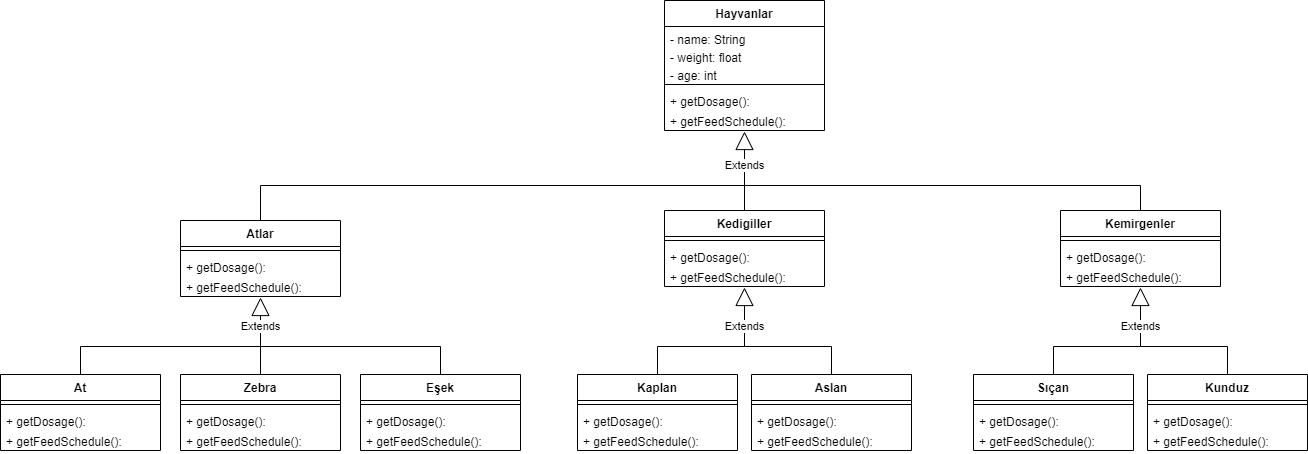

The diagram above was exported from draw.io. Its source (the exported page's mxGraphModel, read from the mxfile embedded in the PNG):
<mxGraphModel dx="2249" dy="1931" grid="1" gridSize="10" guides="1" tooltips="1" connect="1" arrows="1" fold="1" page="1" pageScale="1" pageWidth="827" pageHeight="1169" math="0" shadow="0">
  <root>
    <mxCell id="0" />
    <mxCell id="1" parent="0" />
    <mxCell id="jSu4BmUehy45Kzqd7HJT-1" value="Hayvanlar" style="swimlane;fontStyle=1;align=center;verticalAlign=top;childLayout=stackLayout;horizontal=1;startSize=26;horizontalStack=0;resizeParent=1;resizeParentMax=0;resizeLast=0;collapsible=1;marginBottom=0;strokeColor=default;" parent="1" vertex="1">
      <mxGeometry x="334" y="-30" width="160" height="130" as="geometry">
        <mxRectangle x="334" y="20" width="100" height="30" as="alternateBounds" />
      </mxGeometry>
    </mxCell>
    <mxCell id="jSu4BmUehy45Kzqd7HJT-2" value="- name: String" style="text;strokeColor=none;fillColor=none;align=left;verticalAlign=top;spacingLeft=4;spacingRight=4;overflow=hidden;rotatable=0;points=[[0,0.5],[1,0.5]];portConstraint=eastwest;" parent="jSu4BmUehy45Kzqd7HJT-1" vertex="1">
      <mxGeometry y="26" width="160" height="18" as="geometry" />
    </mxCell>
    <mxCell id="jSu4BmUehy45Kzqd7HJT-68" value="- weight: float" style="text;strokeColor=none;fillColor=none;spacingLeft=4;spacingRight=4;overflow=hidden;rotatable=0;points=[[0,0.5],[1,0.5]];portConstraint=eastwest;fontSize=12;" parent="jSu4BmUehy45Kzqd7HJT-1" vertex="1">
      <mxGeometry y="44" width="160" height="18" as="geometry" />
    </mxCell>
    <mxCell id="jSu4BmUehy45Kzqd7HJT-69" value="- age: int" style="text;strokeColor=none;fillColor=none;spacingLeft=4;spacingRight=4;overflow=hidden;rotatable=0;points=[[0,0.5],[1,0.5]];portConstraint=eastwest;fontSize=12;" parent="jSu4BmUehy45Kzqd7HJT-1" vertex="1">
      <mxGeometry y="62" width="160" height="18" as="geometry" />
    </mxCell>
    <mxCell id="jSu4BmUehy45Kzqd7HJT-3" value="" style="line;strokeWidth=1;fillColor=none;align=left;verticalAlign=middle;spacingTop=-1;spacingLeft=3;spacingRight=3;rotatable=0;labelPosition=right;points=[];portConstraint=eastwest;" parent="jSu4BmUehy45Kzqd7HJT-1" vertex="1">
      <mxGeometry y="80" width="160" height="8" as="geometry" />
    </mxCell>
    <mxCell id="jSu4BmUehy45Kzqd7HJT-4" value="+ getDosage():" style="text;strokeColor=none;fillColor=none;align=left;verticalAlign=top;spacingLeft=4;spacingRight=4;overflow=hidden;rotatable=0;points=[[0,0.5],[1,0.5]];portConstraint=eastwest;" parent="jSu4BmUehy45Kzqd7HJT-1" vertex="1">
      <mxGeometry y="88" width="160" height="20" as="geometry" />
    </mxCell>
    <mxCell id="yO4InMLimgz4RJKNMxAN-1" value="+ getFeedSchedule():" style="text;strokeColor=none;fillColor=none;align=left;verticalAlign=top;spacingLeft=4;spacingRight=4;overflow=hidden;rotatable=0;points=[[0,0.5],[1,0.5]];portConstraint=eastwest;" parent="jSu4BmUehy45Kzqd7HJT-1" vertex="1">
      <mxGeometry y="108" width="160" height="22" as="geometry" />
    </mxCell>
    <mxCell id="jSu4BmUehy45Kzqd7HJT-5" value="Kemirgenler" style="swimlane;fontStyle=1;align=center;verticalAlign=top;childLayout=stackLayout;horizontal=1;startSize=26;horizontalStack=0;resizeParent=1;resizeParentMax=0;resizeLast=0;collapsible=1;marginBottom=0;" parent="1" vertex="1">
      <mxGeometry x="730" y="180" width="160" height="76" as="geometry" />
    </mxCell>
    <mxCell id="jSu4BmUehy45Kzqd7HJT-7" value="" style="line;strokeWidth=1;fillColor=none;align=left;verticalAlign=middle;spacingTop=-1;spacingLeft=3;spacingRight=3;rotatable=0;labelPosition=right;points=[];portConstraint=eastwest;" parent="jSu4BmUehy45Kzqd7HJT-5" vertex="1">
      <mxGeometry y="26" width="160" height="8" as="geometry" />
    </mxCell>
    <mxCell id="yO4InMLimgz4RJKNMxAN-6" value="+ getDosage():" style="text;strokeColor=none;fillColor=none;align=left;verticalAlign=top;spacingLeft=4;spacingRight=4;overflow=hidden;rotatable=0;points=[[0,0.5],[1,0.5]];portConstraint=eastwest;" parent="jSu4BmUehy45Kzqd7HJT-5" vertex="1">
      <mxGeometry y="34" width="160" height="20" as="geometry" />
    </mxCell>
    <mxCell id="yO4InMLimgz4RJKNMxAN-7" value="+ getFeedSchedule():" style="text;strokeColor=none;fillColor=none;align=left;verticalAlign=top;spacingLeft=4;spacingRight=4;overflow=hidden;rotatable=0;points=[[0,0.5],[1,0.5]];portConstraint=eastwest;" parent="jSu4BmUehy45Kzqd7HJT-5" vertex="1">
      <mxGeometry y="54" width="160" height="22" as="geometry" />
    </mxCell>
    <mxCell id="jSu4BmUehy45Kzqd7HJT-9" value="Kedigiller" style="swimlane;fontStyle=1;align=center;verticalAlign=top;childLayout=stackLayout;horizontal=1;startSize=26;horizontalStack=0;resizeParent=1;resizeParentMax=0;resizeLast=0;collapsible=1;marginBottom=0;" parent="1" vertex="1">
      <mxGeometry x="334" y="180" width="160" height="76" as="geometry" />
    </mxCell>
    <mxCell id="jSu4BmUehy45Kzqd7HJT-11" value="" style="line;strokeWidth=1;fillColor=none;align=left;verticalAlign=middle;spacingTop=-1;spacingLeft=3;spacingRight=3;rotatable=0;labelPosition=right;points=[];portConstraint=eastwest;" parent="jSu4BmUehy45Kzqd7HJT-9" vertex="1">
      <mxGeometry y="26" width="160" height="8" as="geometry" />
    </mxCell>
    <mxCell id="yO4InMLimgz4RJKNMxAN-4" value="+ getDosage():" style="text;strokeColor=none;fillColor=none;align=left;verticalAlign=top;spacingLeft=4;spacingRight=4;overflow=hidden;rotatable=0;points=[[0,0.5],[1,0.5]];portConstraint=eastwest;" parent="jSu4BmUehy45Kzqd7HJT-9" vertex="1">
      <mxGeometry y="34" width="160" height="20" as="geometry" />
    </mxCell>
    <mxCell id="yO4InMLimgz4RJKNMxAN-5" value="+ getFeedSchedule():" style="text;strokeColor=none;fillColor=none;align=left;verticalAlign=top;spacingLeft=4;spacingRight=4;overflow=hidden;rotatable=0;points=[[0,0.5],[1,0.5]];portConstraint=eastwest;" parent="jSu4BmUehy45Kzqd7HJT-9" vertex="1">
      <mxGeometry y="54" width="160" height="22" as="geometry" />
    </mxCell>
    <mxCell id="jSu4BmUehy45Kzqd7HJT-13" value="Atlar" style="swimlane;fontStyle=1;align=center;verticalAlign=top;childLayout=stackLayout;horizontal=1;startSize=26;horizontalStack=0;resizeParent=1;resizeParentMax=0;resizeLast=0;collapsible=1;marginBottom=0;" parent="1" vertex="1">
      <mxGeometry x="-150" y="190" width="160" height="76" as="geometry" />
    </mxCell>
    <mxCell id="jSu4BmUehy45Kzqd7HJT-15" value="" style="line;strokeWidth=1;fillColor=none;align=left;verticalAlign=middle;spacingTop=-1;spacingLeft=3;spacingRight=3;rotatable=0;labelPosition=right;points=[];portConstraint=eastwest;" parent="jSu4BmUehy45Kzqd7HJT-13" vertex="1">
      <mxGeometry y="26" width="160" height="8" as="geometry" />
    </mxCell>
    <mxCell id="yO4InMLimgz4RJKNMxAN-2" value="+ getDosage():" style="text;strokeColor=none;fillColor=none;align=left;verticalAlign=top;spacingLeft=4;spacingRight=4;overflow=hidden;rotatable=0;points=[[0,0.5],[1,0.5]];portConstraint=eastwest;" parent="jSu4BmUehy45Kzqd7HJT-13" vertex="1">
      <mxGeometry y="34" width="160" height="20" as="geometry" />
    </mxCell>
    <mxCell id="yO4InMLimgz4RJKNMxAN-3" value="+ getFeedSchedule():" style="text;strokeColor=none;fillColor=none;align=left;verticalAlign=top;spacingLeft=4;spacingRight=4;overflow=hidden;rotatable=0;points=[[0,0.5],[1,0.5]];portConstraint=eastwest;" parent="jSu4BmUehy45Kzqd7HJT-13" vertex="1">
      <mxGeometry y="54" width="160" height="22" as="geometry" />
    </mxCell>
    <mxCell id="jSu4BmUehy45Kzqd7HJT-17" value="Eşek" style="swimlane;fontStyle=1;align=center;verticalAlign=top;childLayout=stackLayout;horizontal=1;startSize=26;horizontalStack=0;resizeParent=1;resizeParentMax=0;resizeLast=0;collapsible=1;marginBottom=0;" parent="1" vertex="1">
      <mxGeometry x="30" y="344" width="160" height="76" as="geometry" />
    </mxCell>
    <mxCell id="jSu4BmUehy45Kzqd7HJT-19" value="" style="line;strokeWidth=1;fillColor=none;align=left;verticalAlign=middle;spacingTop=-1;spacingLeft=3;spacingRight=3;rotatable=0;labelPosition=right;points=[];portConstraint=eastwest;" parent="jSu4BmUehy45Kzqd7HJT-17" vertex="1">
      <mxGeometry y="26" width="160" height="8" as="geometry" />
    </mxCell>
    <mxCell id="yO4InMLimgz4RJKNMxAN-12" value="+ getDosage():" style="text;strokeColor=none;fillColor=none;align=left;verticalAlign=top;spacingLeft=4;spacingRight=4;overflow=hidden;rotatable=0;points=[[0,0.5],[1,0.5]];portConstraint=eastwest;" parent="jSu4BmUehy45Kzqd7HJT-17" vertex="1">
      <mxGeometry y="34" width="160" height="20" as="geometry" />
    </mxCell>
    <mxCell id="yO4InMLimgz4RJKNMxAN-13" value="+ getFeedSchedule():" style="text;strokeColor=none;fillColor=none;align=left;verticalAlign=top;spacingLeft=4;spacingRight=4;overflow=hidden;rotatable=0;points=[[0,0.5],[1,0.5]];portConstraint=eastwest;" parent="jSu4BmUehy45Kzqd7HJT-17" vertex="1">
      <mxGeometry y="54" width="160" height="22" as="geometry" />
    </mxCell>
    <mxCell id="jSu4BmUehy45Kzqd7HJT-21" value="Zebra" style="swimlane;fontStyle=1;align=center;verticalAlign=top;childLayout=stackLayout;horizontal=1;startSize=26;horizontalStack=0;resizeParent=1;resizeParentMax=0;resizeLast=0;collapsible=1;marginBottom=0;" parent="1" vertex="1">
      <mxGeometry x="-150" y="344" width="160" height="76" as="geometry" />
    </mxCell>
    <mxCell id="jSu4BmUehy45Kzqd7HJT-23" value="" style="line;strokeWidth=1;fillColor=none;align=left;verticalAlign=middle;spacingTop=-1;spacingLeft=3;spacingRight=3;rotatable=0;labelPosition=right;points=[];portConstraint=eastwest;" parent="jSu4BmUehy45Kzqd7HJT-21" vertex="1">
      <mxGeometry y="26" width="160" height="8" as="geometry" />
    </mxCell>
    <mxCell id="yO4InMLimgz4RJKNMxAN-10" value="+ getDosage():" style="text;strokeColor=none;fillColor=none;align=left;verticalAlign=top;spacingLeft=4;spacingRight=4;overflow=hidden;rotatable=0;points=[[0,0.5],[1,0.5]];portConstraint=eastwest;" parent="jSu4BmUehy45Kzqd7HJT-21" vertex="1">
      <mxGeometry y="34" width="160" height="20" as="geometry" />
    </mxCell>
    <mxCell id="yO4InMLimgz4RJKNMxAN-11" value="+ getFeedSchedule():" style="text;strokeColor=none;fillColor=none;align=left;verticalAlign=top;spacingLeft=4;spacingRight=4;overflow=hidden;rotatable=0;points=[[0,0.5],[1,0.5]];portConstraint=eastwest;" parent="jSu4BmUehy45Kzqd7HJT-21" vertex="1">
      <mxGeometry y="54" width="160" height="22" as="geometry" />
    </mxCell>
    <mxCell id="jSu4BmUehy45Kzqd7HJT-25" value="At&#10;" style="swimlane;fontStyle=1;align=center;verticalAlign=top;childLayout=stackLayout;horizontal=1;startSize=26;horizontalStack=0;resizeParent=1;resizeParentMax=0;resizeLast=0;collapsible=1;marginBottom=0;" parent="1" vertex="1">
      <mxGeometry x="-330" y="344" width="160" height="76" as="geometry" />
    </mxCell>
    <mxCell id="jSu4BmUehy45Kzqd7HJT-27" value="" style="line;strokeWidth=1;fillColor=none;align=left;verticalAlign=middle;spacingTop=-1;spacingLeft=3;spacingRight=3;rotatable=0;labelPosition=right;points=[];portConstraint=eastwest;" parent="jSu4BmUehy45Kzqd7HJT-25" vertex="1">
      <mxGeometry y="26" width="160" height="8" as="geometry" />
    </mxCell>
    <mxCell id="yO4InMLimgz4RJKNMxAN-8" value="+ getDosage():" style="text;strokeColor=none;fillColor=none;align=left;verticalAlign=top;spacingLeft=4;spacingRight=4;overflow=hidden;rotatable=0;points=[[0,0.5],[1,0.5]];portConstraint=eastwest;" parent="jSu4BmUehy45Kzqd7HJT-25" vertex="1">
      <mxGeometry y="34" width="160" height="20" as="geometry" />
    </mxCell>
    <mxCell id="yO4InMLimgz4RJKNMxAN-9" value="+ getFeedSchedule():" style="text;strokeColor=none;fillColor=none;align=left;verticalAlign=top;spacingLeft=4;spacingRight=4;overflow=hidden;rotatable=0;points=[[0,0.5],[1,0.5]];portConstraint=eastwest;" parent="jSu4BmUehy45Kzqd7HJT-25" vertex="1">
      <mxGeometry y="54" width="160" height="22" as="geometry" />
    </mxCell>
    <mxCell id="jSu4BmUehy45Kzqd7HJT-29" value="Aslan" style="swimlane;fontStyle=1;align=center;verticalAlign=top;childLayout=stackLayout;horizontal=1;startSize=26;horizontalStack=0;resizeParent=1;resizeParentMax=0;resizeLast=0;collapsible=1;marginBottom=0;" parent="1" vertex="1">
      <mxGeometry x="421" y="344" width="160" height="76" as="geometry" />
    </mxCell>
    <mxCell id="jSu4BmUehy45Kzqd7HJT-31" value="" style="line;strokeWidth=1;fillColor=none;align=left;verticalAlign=middle;spacingTop=-1;spacingLeft=3;spacingRight=3;rotatable=0;labelPosition=right;points=[];portConstraint=eastwest;" parent="jSu4BmUehy45Kzqd7HJT-29" vertex="1">
      <mxGeometry y="26" width="160" height="8" as="geometry" />
    </mxCell>
    <mxCell id="yO4InMLimgz4RJKNMxAN-16" value="+ getDosage():" style="text;strokeColor=none;fillColor=none;align=left;verticalAlign=top;spacingLeft=4;spacingRight=4;overflow=hidden;rotatable=0;points=[[0,0.5],[1,0.5]];portConstraint=eastwest;" parent="jSu4BmUehy45Kzqd7HJT-29" vertex="1">
      <mxGeometry y="34" width="160" height="20" as="geometry" />
    </mxCell>
    <mxCell id="yO4InMLimgz4RJKNMxAN-17" value="+ getFeedSchedule():" style="text;strokeColor=none;fillColor=none;align=left;verticalAlign=top;spacingLeft=4;spacingRight=4;overflow=hidden;rotatable=0;points=[[0,0.5],[1,0.5]];portConstraint=eastwest;" parent="jSu4BmUehy45Kzqd7HJT-29" vertex="1">
      <mxGeometry y="54" width="160" height="22" as="geometry" />
    </mxCell>
    <mxCell id="jSu4BmUehy45Kzqd7HJT-33" value="Kaplan" style="swimlane;fontStyle=1;align=center;verticalAlign=top;childLayout=stackLayout;horizontal=1;startSize=26;horizontalStack=0;resizeParent=1;resizeParentMax=0;resizeLast=0;collapsible=1;marginBottom=0;" parent="1" vertex="1">
      <mxGeometry x="247" y="344" width="160" height="76" as="geometry" />
    </mxCell>
    <mxCell id="jSu4BmUehy45Kzqd7HJT-35" value="" style="line;strokeWidth=1;fillColor=none;align=left;verticalAlign=middle;spacingTop=-1;spacingLeft=3;spacingRight=3;rotatable=0;labelPosition=right;points=[];portConstraint=eastwest;" parent="jSu4BmUehy45Kzqd7HJT-33" vertex="1">
      <mxGeometry y="26" width="160" height="8" as="geometry" />
    </mxCell>
    <mxCell id="yO4InMLimgz4RJKNMxAN-14" value="+ getDosage():" style="text;strokeColor=none;fillColor=none;align=left;verticalAlign=top;spacingLeft=4;spacingRight=4;overflow=hidden;rotatable=0;points=[[0,0.5],[1,0.5]];portConstraint=eastwest;" parent="jSu4BmUehy45Kzqd7HJT-33" vertex="1">
      <mxGeometry y="34" width="160" height="20" as="geometry" />
    </mxCell>
    <mxCell id="yO4InMLimgz4RJKNMxAN-15" value="+ getFeedSchedule():" style="text;strokeColor=none;fillColor=none;align=left;verticalAlign=top;spacingLeft=4;spacingRight=4;overflow=hidden;rotatable=0;points=[[0,0.5],[1,0.5]];portConstraint=eastwest;" parent="jSu4BmUehy45Kzqd7HJT-33" vertex="1">
      <mxGeometry y="54" width="160" height="22" as="geometry" />
    </mxCell>
    <mxCell id="jSu4BmUehy45Kzqd7HJT-45" value="Kunduz" style="swimlane;fontStyle=1;align=center;verticalAlign=top;childLayout=stackLayout;horizontal=1;startSize=26;horizontalStack=0;resizeParent=1;resizeParentMax=0;resizeLast=0;collapsible=1;marginBottom=0;" parent="1" vertex="1">
      <mxGeometry x="817" y="344" width="160" height="76" as="geometry" />
    </mxCell>
    <mxCell id="jSu4BmUehy45Kzqd7HJT-47" value="" style="line;strokeWidth=1;fillColor=none;align=left;verticalAlign=middle;spacingTop=-1;spacingLeft=3;spacingRight=3;rotatable=0;labelPosition=right;points=[];portConstraint=eastwest;" parent="jSu4BmUehy45Kzqd7HJT-45" vertex="1">
      <mxGeometry y="26" width="160" height="8" as="geometry" />
    </mxCell>
    <mxCell id="yO4InMLimgz4RJKNMxAN-20" value="+ getDosage():" style="text;strokeColor=none;fillColor=none;align=left;verticalAlign=top;spacingLeft=4;spacingRight=4;overflow=hidden;rotatable=0;points=[[0,0.5],[1,0.5]];portConstraint=eastwest;" parent="jSu4BmUehy45Kzqd7HJT-45" vertex="1">
      <mxGeometry y="34" width="160" height="20" as="geometry" />
    </mxCell>
    <mxCell id="yO4InMLimgz4RJKNMxAN-21" value="+ getFeedSchedule():" style="text;strokeColor=none;fillColor=none;align=left;verticalAlign=top;spacingLeft=4;spacingRight=4;overflow=hidden;rotatable=0;points=[[0,0.5],[1,0.5]];portConstraint=eastwest;" parent="jSu4BmUehy45Kzqd7HJT-45" vertex="1">
      <mxGeometry y="54" width="160" height="22" as="geometry" />
    </mxCell>
    <mxCell id="jSu4BmUehy45Kzqd7HJT-49" value="Sıçan" style="swimlane;fontStyle=1;align=center;verticalAlign=top;childLayout=stackLayout;horizontal=1;startSize=26;horizontalStack=0;resizeParent=1;resizeParentMax=0;resizeLast=0;collapsible=1;marginBottom=0;" parent="1" vertex="1">
      <mxGeometry x="643" y="344" width="160" height="76" as="geometry" />
    </mxCell>
    <mxCell id="jSu4BmUehy45Kzqd7HJT-51" value="" style="line;strokeWidth=1;fillColor=none;align=left;verticalAlign=middle;spacingTop=-1;spacingLeft=3;spacingRight=3;rotatable=0;labelPosition=right;points=[];portConstraint=eastwest;" parent="jSu4BmUehy45Kzqd7HJT-49" vertex="1">
      <mxGeometry y="26" width="160" height="8" as="geometry" />
    </mxCell>
    <mxCell id="yO4InMLimgz4RJKNMxAN-18" value="+ getDosage():" style="text;strokeColor=none;fillColor=none;align=left;verticalAlign=top;spacingLeft=4;spacingRight=4;overflow=hidden;rotatable=0;points=[[0,0.5],[1,0.5]];portConstraint=eastwest;" parent="jSu4BmUehy45Kzqd7HJT-49" vertex="1">
      <mxGeometry y="34" width="160" height="20" as="geometry" />
    </mxCell>
    <mxCell id="yO4InMLimgz4RJKNMxAN-19" value="+ getFeedSchedule():" style="text;strokeColor=none;fillColor=none;align=left;verticalAlign=top;spacingLeft=4;spacingRight=4;overflow=hidden;rotatable=0;points=[[0,0.5],[1,0.5]];portConstraint=eastwest;" parent="jSu4BmUehy45Kzqd7HJT-49" vertex="1">
      <mxGeometry y="54" width="160" height="22" as="geometry" />
    </mxCell>
    <mxCell id="jSu4BmUehy45Kzqd7HJT-53" value="Extends" style="endArrow=block;endSize=16;endFill=0;html=1;rounded=0;edgeStyle=orthogonalEdgeStyle;strokeWidth=1;snapToPoint=1;strokeColor=default;exitX=0.5;exitY=0;exitDx=0;exitDy=0;" parent="1" source="jSu4BmUehy45Kzqd7HJT-13" edge="1">
      <mxGeometry x="0.8813" width="160" relative="1" as="geometry">
        <mxPoint x="314" y="171.6896551724135" as="sourcePoint" />
        <mxPoint x="414" y="101" as="targetPoint" />
        <Array as="points">
          <mxPoint x="-70" y="155" />
          <mxPoint x="414" y="155" />
        </Array>
        <mxPoint as="offset" />
      </mxGeometry>
    </mxCell>
    <mxCell id="jSu4BmUehy45Kzqd7HJT-54" value="Extends" style="endArrow=block;endSize=16;endFill=0;html=1;rounded=0;edgeStyle=orthogonalEdgeStyle;strokeWidth=1;snapToPoint=1;strokeColor=default;exitX=0.5;exitY=0;exitDx=0;exitDy=0;" parent="1" source="jSu4BmUehy45Kzqd7HJT-25" edge="1">
      <mxGeometry x="0.7743" width="160" relative="1" as="geometry">
        <mxPoint x="-250" y="336" as="sourcePoint" />
        <mxPoint x="-70" y="267" as="targetPoint" />
        <Array as="points">
          <mxPoint x="-250" y="316" />
          <mxPoint x="-70" y="316" />
        </Array>
        <mxPoint as="offset" />
      </mxGeometry>
    </mxCell>
    <mxCell id="jSu4BmUehy45Kzqd7HJT-57" value="" style="endArrow=none;endFill=0;endSize=12;html=1;rounded=0;strokeColor=default;strokeWidth=1;edgeStyle=orthogonalEdgeStyle;entryX=0.5;entryY=0;entryDx=0;entryDy=0;" parent="1" target="jSu4BmUehy45Kzqd7HJT-5" edge="1">
      <mxGeometry width="160" relative="1" as="geometry">
        <mxPoint x="414" y="155" as="sourcePoint" />
        <mxPoint x="820" y="175" as="targetPoint" />
        <Array as="points">
          <mxPoint x="810" y="155" />
        </Array>
      </mxGeometry>
    </mxCell>
    <mxCell id="jSu4BmUehy45Kzqd7HJT-58" value="" style="endArrow=none;endFill=0;endSize=12;html=1;rounded=0;strokeColor=default;strokeWidth=1;edgeStyle=orthogonalEdgeStyle;entryX=0.5;entryY=0;entryDx=0;entryDy=0;" parent="1" target="jSu4BmUehy45Kzqd7HJT-17" edge="1">
      <mxGeometry width="160" relative="1" as="geometry">
        <mxPoint x="-80" y="316" as="sourcePoint" />
        <mxPoint x="110" y="316" as="targetPoint" />
      </mxGeometry>
    </mxCell>
    <mxCell id="jSu4BmUehy45Kzqd7HJT-59" value="" style="endArrow=none;endFill=0;endSize=12;html=1;rounded=0;strokeColor=default;strokeWidth=1;edgeStyle=orthogonalEdgeStyle;exitX=0.5;exitY=0;exitDx=0;exitDy=0;" parent="1" source="jSu4BmUehy45Kzqd7HJT-9" edge="1">
      <mxGeometry width="160" relative="1" as="geometry">
        <mxPoint x="130" y="222.8" as="sourcePoint" />
        <mxPoint x="414" y="155" as="targetPoint" />
        <Array as="points">
          <mxPoint x="414" y="155" />
        </Array>
      </mxGeometry>
    </mxCell>
    <mxCell id="jSu4BmUehy45Kzqd7HJT-61" value="Extends" style="endArrow=block;endSize=16;endFill=0;html=1;rounded=0;edgeStyle=orthogonalEdgeStyle;strokeWidth=1;snapToPoint=1;strokeColor=default;exitX=0.5;exitY=0;exitDx=0;exitDy=0;" parent="1" source="jSu4BmUehy45Kzqd7HJT-33" edge="1">
      <mxGeometry x="0.5572" width="160" relative="1" as="geometry">
        <mxPoint x="330" y="338" as="sourcePoint" />
        <mxPoint x="414" y="257" as="targetPoint" />
        <Array as="points">
          <mxPoint x="327" y="316" />
          <mxPoint x="414" y="316" />
        </Array>
        <mxPoint as="offset" />
      </mxGeometry>
    </mxCell>
    <mxCell id="jSu4BmUehy45Kzqd7HJT-64" value="" style="endArrow=none;endFill=0;endSize=12;html=1;rounded=0;strokeColor=default;strokeWidth=1;edgeStyle=orthogonalEdgeStyle;entryX=0.5;entryY=0;entryDx=0;entryDy=0;" parent="1" target="jSu4BmUehy45Kzqd7HJT-29" edge="1">
      <mxGeometry width="160" relative="1" as="geometry">
        <mxPoint x="414" y="315.99999999999994" as="sourcePoint" />
        <mxPoint x="500" y="316" as="targetPoint" />
      </mxGeometry>
    </mxCell>
    <mxCell id="jSu4BmUehy45Kzqd7HJT-65" value="" style="endArrow=none;endFill=0;endSize=12;html=1;rounded=0;strokeColor=default;strokeWidth=1;edgeStyle=orthogonalEdgeStyle;entryX=0.5;entryY=0;entryDx=0;entryDy=0;" parent="1" target="jSu4BmUehy45Kzqd7HJT-21" edge="1">
      <mxGeometry width="160" relative="1" as="geometry">
        <mxPoint x="-70" y="316" as="sourcePoint" />
        <mxPoint x="200" y="316" as="targetPoint" />
        <Array as="points">
          <mxPoint x="-70" y="316" />
        </Array>
      </mxGeometry>
    </mxCell>
    <mxCell id="jSu4BmUehy45Kzqd7HJT-66" value="Extends" style="endArrow=block;endSize=16;endFill=0;html=1;rounded=0;edgeStyle=orthogonalEdgeStyle;strokeWidth=1;snapToPoint=1;strokeColor=default;exitX=0.5;exitY=0;exitDx=0;exitDy=0;" parent="1" edge="1">
      <mxGeometry x="0.5572" width="160" relative="1" as="geometry">
        <mxPoint x="722.98" y="344" as="sourcePoint" />
        <mxPoint x="809.98" y="256.9999999999999" as="targetPoint" />
        <Array as="points">
          <mxPoint x="722.98" y="316" />
          <mxPoint x="809.98" y="316" />
        </Array>
        <mxPoint as="offset" />
      </mxGeometry>
    </mxCell>
    <mxCell id="jSu4BmUehy45Kzqd7HJT-67" value="" style="endArrow=none;endFill=0;endSize=12;html=1;rounded=0;strokeColor=default;strokeWidth=1;edgeStyle=orthogonalEdgeStyle;entryX=0.5;entryY=0;entryDx=0;entryDy=0;" parent="1" edge="1">
      <mxGeometry width="160" relative="1" as="geometry">
        <mxPoint x="809.98" y="316.0000000000001" as="sourcePoint" />
        <mxPoint x="896.98" y="344" as="targetPoint" />
      </mxGeometry>
    </mxCell>
  </root>
</mxGraphModel>